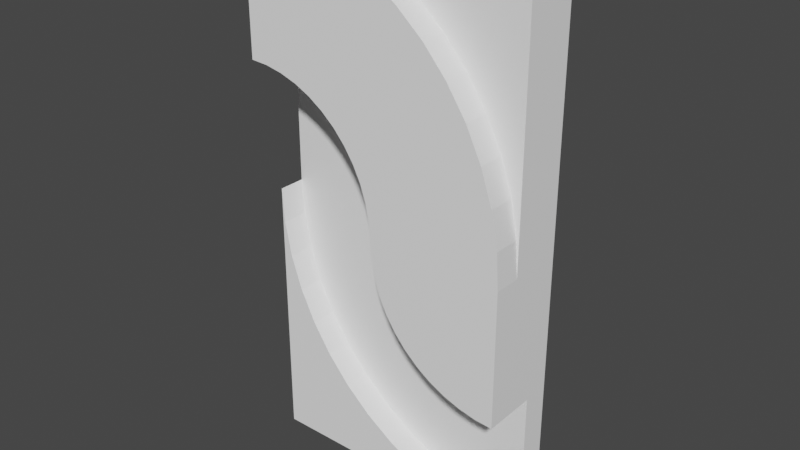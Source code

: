 # Source: wall1.blend  (saved by Blender 2.93.21; exported with 4.5.12 LTS)
import bpy
from mathutils import Matrix  # noqa: F401  (used for matrix-valued properties, if any)

bpy.ops.wm.read_factory_settings(use_empty=True)
scene = bpy.context.scene
scene.name = 'Scene'

# ---- collections
col_collection = bpy.data.collections.new('Collection'); scene.collection.children.link(col_collection)

# ---- materials (node trees are filled in below, after node groups)
mat_material = bpy.data.materials.new('material')
mat_material.use_transparent_shadow = False
mat_material.diffuse_color = (1.0, 1.0, 1.0, 1.0)

# ---- material node trees
mat_material.use_nodes = True; mat_material.node_tree.nodes.clear()
_N = mat_material.node_tree.nodes; _L = mat_material.node_tree.links
n0 = _N.new('ShaderNodeBsdfPrincipled'); n0.name = 'Principled BSDF'; n0.location = (0, 300)
n0.distribution = 'GGX'
n0.subsurface_method = 'BURLEY'
n0.inputs[0].default_value = (1.0, 1.0, 1.0, 1.0)
n0.inputs[3].default_value = 1.45
n0.inputs[27].default_value = (0.0, 0.0, 0.0, 1.0)
n0.inputs[28].default_value = 1.0
n1 = _N.new('ShaderNodeOutputMaterial'); n1.name = 'Material Output'; n1.location = (300, 300)
_L.new(n0.outputs[0], n1.inputs[0])
n1.is_active_output = True

# ---- world
world_world = bpy.data.worlds.new('World'); scene.world = world_world
world_world.use_nodes = True; world_world.node_tree.nodes.clear()
_N = world_world.node_tree.nodes; _L = world_world.node_tree.links
n0 = _N.new('ShaderNodeOutputWorld'); n0.name = 'World Output'; n0.location = (300, 300)
n1 = _N.new('ShaderNodeBackground'); n1.name = 'Background'; n1.location = (10, 300)
n1.inputs[0].default_value = (0.05088, 0.05088, 0.05088, 1.0)
_L.new(n1.outputs[0], n0.inputs[0])
n0.is_active_output = True
world_world.color = (0.05088, 0.05088, 0.05088)
world_world.use_sun_shadow = False
world_world.sun_shadow_jitter_overblur = 0.0

# ---- cameras
cam_skp_camera_last_saved_sketchup_view = bpy.data.cameras.new('skp_camera_Last_Saved_SketchUp_View')
cam_skp_camera_last_saved_sketchup_view.clip_start = 1.0
cam_skp_camera_last_saved_sketchup_view.lens = float('inf')

# ---- meshes
me_id3 = bpy.data.meshes.new('ID3')
me_id3.from_pydata([(0.0, 0.0, 0.0), (0.0, 7.874, 0.0), (39.37, 7.874, 0.0), (39.37, 3.937, 0.0), (39.37, 0.0, 0.0), (0.0, 0.0, 39.37), (0.0, 3.937, 39.37), (0.0, 7.874, 39.37), (39.37, 7.874, 39.37), (39.37, 0.0, 39.37), (39.37, -3.937, 39.37), (39.37, -3.937, 19.69), (39.37, 3.937, 19.69), (34.23, 0.0, 0.3368), (34.23, 3.937, 0.3368), (29.18, 0.0, 1.342), (24.3, 0.0, 2.997), (19.69, 0.0, 5.275), (15.4, 0.0, 8.136), (11.53, 0.0, 11.53), (8.136, 0.0, 15.4), (5.275, 0.0, 19.69), (2.997, 0.0, 24.3), (1.342, 0.0, 29.18), (0.3368, 0.0, 34.23), (0.3368, 3.937, 34.23), (0.0, 7.874, 78.74), (0.0, 3.937, 59.06), (0.0, -3.937, 59.06), (0.0, -3.937, 78.74), (0.0, 0.0, 78.74), (39.37, 7.874, 78.74), (39.37, 0.0, 78.74), (39.03, 0.0, 44.51), (39.03, -3.937, 44.51), (19.69, -3.937, 39.37), (19.85, -3.937, 36.8), (20.36, -3.937, 34.28), (21.18, -3.937, 31.84), (22.32, -3.937, 29.53), (23.75, -3.937, 27.39), (25.45, -3.937, 25.45), (27.39, -3.937, 23.75), (29.53, -3.937, 22.32), (31.84, -3.937, 21.18), (34.28, -3.937, 20.36), (36.8, -3.937, 19.85), (36.8, 3.937, 19.85), (19.69, 3.937, 39.37), (1.342, 3.937, 29.18), (2.997, 3.937, 24.3), (5.275, 3.937, 19.69), (8.136, 3.937, 15.4), (11.53, 3.937, 11.53), (15.4, 3.937, 8.136), (19.69, 3.937, 5.275), (24.3, 3.937, 2.997), (29.18, 3.937, 1.342), (34.28, 3.937, 20.36), (31.84, 3.937, 21.18), (29.53, 3.937, 22.32), (27.39, 3.937, 23.75), (25.45, 3.937, 25.45), (23.75, 3.937, 27.39), (22.32, 3.937, 29.53), (21.18, 3.937, 31.84), (20.36, 3.937, 34.28), (19.85, 3.937, 36.8), (19.52, 3.937, 41.94), (19.01, 3.937, 44.46), (18.19, 3.937, 46.9), (17.05, 3.937, 49.21), (15.62, 3.937, 51.35), (13.92, 3.937, 53.29), (11.98, 3.937, 54.99), (9.843, 3.937, 56.42), (7.533, 3.937, 57.56), (5.095, 3.937, 58.38), (2.569, 3.937, 58.89), (2.569, -3.937, 58.89), (5.095, -3.937, 58.38), (7.533, -3.937, 57.56), (9.843, -3.937, 56.42), (11.98, -3.937, 54.99), (13.92, -3.937, 53.29), (15.62, -3.937, 51.35), (17.05, -3.937, 49.21), (18.19, -3.937, 46.9), (19.01, -3.937, 44.46), (19.52, -3.937, 41.94), (38.03, -3.937, 49.56), (36.37, -3.937, 54.44), (34.1, -3.937, 59.06), (31.23, -3.937, 63.34), (27.84, -3.937, 67.21), (23.97, -3.937, 70.6), (19.69, -3.937, 73.47), (15.07, -3.937, 75.74), (10.19, -3.937, 77.4), (5.139, -3.937, 78.4), (5.139, 0.0, 78.4), (10.19, 0.0, 77.4), (15.07, 0.0, 75.74), (19.69, 0.0, 73.47), (23.97, 0.0, 70.6), (27.84, 0.0, 67.21), (31.23, 0.0, 63.34), (34.1, 0.0, 59.06), (36.37, 0.0, 54.44), (38.03, 0.0, 49.56), (0.0, 3.937, 0.0), (7.533, 0.0, 57.56), (39.37, 0.0, 19.69), (21.18, 0.0, 31.84), (19.69, 0.0, 39.37), (11.98, 0.0, 54.99), (0.0, 0.0, 59.06), (18.19, 0.0, 46.9), (31.84, 0.0, 21.18), (22.32, 0.0, 29.53), (17.05, 0.0, 49.21), (9.843, 0.0, 56.42), (23.75, 0.0, 27.39), (19.52, 0.0, 41.94), (15.62, 0.0, 51.35), (34.28, 0.0, 20.36), (25.45, 0.0, 25.45), (2.569, 0.0, 58.89), (19.85, 0.0, 36.8), (27.39, 0.0, 23.75), (36.8, 0.0, 19.85), (5.095, 0.0, 58.38), (13.92, 0.0, 53.29), (19.01, 0.0, 44.46), (29.53, 0.0, 22.32), (20.36, 0.0, 34.28), (39.37, 3.937, 78.74), (39.37, 3.937, 39.37), (0.0, 3.937, 78.74)], [], [(0, 110, 3, 4), (0, 5, 6, 110), (1, 7, 8, 2), (2, 8, 137, 12, 3), (13, 4, 3, 14), (0, 4, 13, 15, 16, 17, 18, 19, 20, 21, 22, 23, 24, 5), (5, 24, 25, 6), (26, 7, 6, 27, 138), (31, 8, 7, 26), (32, 9, 137, 136), (9, 33, 34, 10), (9, 10, 11, 112), (46, 130, 112, 11), (48, 6, 25, 49, 50, 51, 52, 53, 54, 55, 56, 57, 14, 3, 12, 47, 58, 59, 60, 61, 62, 63, 64, 65, 66, 67), (15, 13, 14, 57), (16, 15, 57, 56), (17, 16, 56, 55), (18, 17, 55, 54), (19, 18, 54, 53), (20, 19, 53, 52), (21, 20, 52, 51), (22, 21, 51, 50), (23, 22, 50, 49), (24, 23, 49, 25), (6, 48, 68, 69, 70, 71, 72, 73, 74, 75, 76, 77, 78, 27), (28, 116, 127, 79), (79, 80, 81, 82, 83, 84, 85, 86, 87, 88, 89, 35, 10, 34, 90, 91, 92, 93, 94, 95, 96, 97, 98, 99, 29, 28), (100, 30, 29, 99), (26, 138, 136, 31), (35, 114, 128, 36), (89, 123, 114, 35), (32, 30, 100, 101, 102, 103, 104, 105, 106, 107, 108, 109, 33, 9), (33, 109, 90, 34), (36, 128, 135, 37), (37, 135, 113, 38), (38, 113, 119, 39), (39, 119, 122, 40), (40, 122, 126, 41), (41, 126, 129, 42), (42, 129, 134, 43), (43, 134, 118, 44), (44, 118, 125, 45), (45, 125, 130, 46), (88, 133, 123, 89), (87, 117, 133, 88), (86, 120, 117, 87), (85, 124, 120, 86), (84, 132, 124, 85), (83, 115, 132, 84), (82, 121, 115, 83), (81, 111, 121, 82), (80, 131, 111, 81), (79, 127, 131, 80), (109, 108, 91, 90), (108, 107, 92, 91), (107, 106, 93, 92), (106, 105, 94, 93), (105, 104, 95, 94), (104, 103, 96, 95), (103, 102, 97, 96), (102, 101, 98, 97), (101, 100, 99, 98), (110, 6, 7, 1), (3, 110, 1, 2), (135, 128, 67, 66), (134, 129, 61, 60), (117, 120, 71, 70), (111, 131, 77, 76), (129, 126, 62, 61), (133, 117, 70, 69), (121, 111, 76, 75), (127, 116, 27, 78), (126, 122, 63, 62), (123, 133, 69, 68), (115, 121, 75, 74), (112, 130, 47, 12), (114, 123, 68, 48), (122, 119, 64, 63), (130, 125, 58, 47), (132, 115, 74, 73), (128, 114, 48, 67), (119, 113, 65, 64), (125, 118, 59, 58), (124, 132, 73, 72), (113, 135, 66, 65), (118, 134, 60, 59), (120, 124, 72, 71), (131, 127, 78, 77), (136, 137, 8, 31), (12, 137, 9, 112), (138, 27, 116, 30), (136, 138, 30, 32), (116, 28, 29, 30), (10, 35, 36, 37, 38, 39, 40, 41, 42, 43, 44, 45, 46, 11)])
me_id3.materials.append(mat_material)
me_id3.use_remesh_fix_poles = True
me_id3.use_remesh_preserve_attributes = False
me_id3.update()

# ---- objects
ob_wall1 = bpy.data.objects.new('wall1', me_id3)
ob_skp_camera_last_saved_sketchup_view = bpy.data.objects.new('skp_camera_Last_Saved_SketchUp_View', cam_skp_camera_last_saved_sketchup_view)

# ---- transforms, parenting, visibility, modifiers, constraints
ob_wall1.location = (0.0, 0.0, 0.0)
ob_wall1.scale = (0.0254, 0.0254, 0.0254)
ob_skp_camera_last_saved_sketchup_view.parent = ob_wall1
ob_skp_camera_last_saved_sketchup_view.location = (23.04, -197.4, 74.28)
ob_skp_camera_last_saved_sketchup_view.rotation_euler = (1.306, 1.443e-09, 0.05335)

# ---- collection membership
col_collection.objects.link(ob_wall1)
col_collection.objects.link(ob_skp_camera_last_saved_sketchup_view)

# ---- scene / render settings (as saved in the file)
scene.frame_start = 1; scene.frame_end = 250; scene.frame_set(1)
scene.render.engine = 'BLENDER_EEVEE_NEXT'
scene.cycles.use_denoising = False
scene.cycles.samples = 128
scene.cycles.sampling_pattern = 'TABULATED_SOBOL'
scene.cycles.use_adaptive_sampling = False
scene.cycles.use_light_tree = False
scene.view_settings.view_transform = 'Filmic'
bpy.context.view_layer.update()

# ---- added for rendering (the .blend has no active camera and no usable light): camera, sun
cam_auto = bpy.data.cameras.new('AutoCamera')
cam_auto.lens = 50.0
cam_auto.sensor_width = 36.0
cam_auto.clip_end = 1000.0
ob_auto_camera = bpy.data.objects.new('AutoCamera', cam_auto)
scene.collection.objects.link(ob_auto_camera)
ob_auto_camera.location = (2.5874, -2.45488, 2.66992)
ob_auto_camera.rotation_euler = (1.09748, -7.21219e-08, 0.694738)
scene.camera = ob_auto_camera
light_auto_sun = bpy.data.lights.new('AutoSun', 'SUN')
light_auto_sun.energy = 3.0
light_auto_sun.angle = 0.0523599
ob_auto_sun = bpy.data.objects.new('AutoSun', light_auto_sun)
scene.collection.objects.link(ob_auto_sun)
ob_auto_sun.rotation_euler = (0.872665, 0.174533, 0.523599)
bpy.context.view_layer.update()
